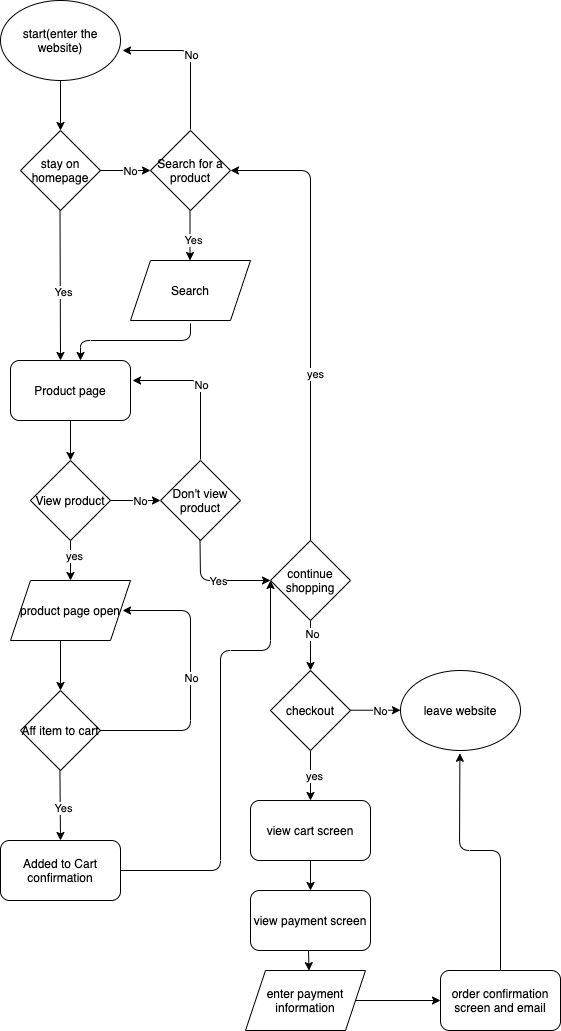

The diagram above was exported from draw.io. Its source (the exported page's mxGraphModel, read from the mxfile embedded in the PNG):
<mxGraphModel dx="1588" dy="1400" grid="1" gridSize="10" guides="1" tooltips="1" connect="1" arrows="1" fold="1" page="1" pageScale="1" pageWidth="850" pageHeight="1100" math="0" shadow="0">
  <root>
    <mxCell id="0" />
    <mxCell id="1" parent="0" />
    <mxCell id="2" value="start(enter the website)" style="ellipse;whiteSpace=wrap;html=1;" vertex="1" parent="1">
      <mxGeometry x="60" y="30" width="120" height="80" as="geometry" />
    </mxCell>
    <mxCell id="3" value="" style="endArrow=classic;html=1;exitX=0.5;exitY=1;exitDx=0;exitDy=0;" edge="1" parent="1" source="2">
      <mxGeometry width="50" height="50" relative="1" as="geometry">
        <mxPoint x="180" y="200" as="sourcePoint" />
        <mxPoint x="120" y="160" as="targetPoint" />
      </mxGeometry>
    </mxCell>
    <mxCell id="6" value="stay on homepage" style="rhombus;whiteSpace=wrap;html=1;" vertex="1" parent="1">
      <mxGeometry x="80" y="160" width="80" height="80" as="geometry" />
    </mxCell>
    <mxCell id="12" value="" style="endArrow=classic;html=1;exitX=0.5;exitY=1;exitDx=0;exitDy=0;" edge="1" parent="1">
      <mxGeometry width="50" height="50" relative="1" as="geometry">
        <mxPoint x="119.5" y="240" as="sourcePoint" />
        <mxPoint x="120" y="390" as="targetPoint" />
      </mxGeometry>
    </mxCell>
    <mxCell id="13" value="Yes" style="edgeLabel;html=1;align=center;verticalAlign=middle;resizable=0;points=[];" vertex="1" connectable="0" parent="12">
      <mxGeometry x="0.04" y="1" relative="1" as="geometry">
        <mxPoint as="offset" />
      </mxGeometry>
    </mxCell>
    <mxCell id="14" value="" style="endArrow=classic;html=1;exitX=0.5;exitY=1;exitDx=0;exitDy=0;" edge="1" parent="1">
      <mxGeometry width="50" height="50" relative="1" as="geometry">
        <mxPoint x="160" y="200" as="sourcePoint" />
        <mxPoint x="210" y="200" as="targetPoint" />
      </mxGeometry>
    </mxCell>
    <mxCell id="15" value="No" style="edgeLabel;html=1;align=center;verticalAlign=middle;resizable=0;points=[];" vertex="1" connectable="0" parent="14">
      <mxGeometry x="0.04" y="1" relative="1" as="geometry">
        <mxPoint as="offset" />
      </mxGeometry>
    </mxCell>
    <mxCell id="16" value="Search for a product" style="rhombus;whiteSpace=wrap;html=1;" vertex="1" parent="1">
      <mxGeometry x="210" y="160" width="80" height="80" as="geometry" />
    </mxCell>
    <mxCell id="18" value="" style="endArrow=classic;html=1;exitX=0.5;exitY=1;exitDx=0;exitDy=0;entryX=1.017;entryY=0.625;entryDx=0;entryDy=0;entryPerimeter=0;" edge="1" parent="1" target="2">
      <mxGeometry width="50" height="50" relative="1" as="geometry">
        <mxPoint x="250" y="159" as="sourcePoint" />
        <mxPoint x="300" y="159" as="targetPoint" />
        <Array as="points">
          <mxPoint x="250" y="80" />
        </Array>
      </mxGeometry>
    </mxCell>
    <mxCell id="19" value="No" style="edgeLabel;html=1;align=center;verticalAlign=middle;resizable=0;points=[];" vertex="1" connectable="0" parent="18">
      <mxGeometry x="0.04" y="1" relative="1" as="geometry">
        <mxPoint as="offset" />
      </mxGeometry>
    </mxCell>
    <mxCell id="20" value="" style="endArrow=classic;html=1;exitX=0.5;exitY=1;exitDx=0;exitDy=0;" edge="1" parent="1">
      <mxGeometry width="50" height="50" relative="1" as="geometry">
        <mxPoint x="249.5" y="240" as="sourcePoint" />
        <mxPoint x="249.5" y="290" as="targetPoint" />
      </mxGeometry>
    </mxCell>
    <mxCell id="21" value="Yes" style="edgeLabel;html=1;align=center;verticalAlign=middle;resizable=0;points=[];" vertex="1" connectable="0" parent="20">
      <mxGeometry x="0.04" y="1" relative="1" as="geometry">
        <mxPoint as="offset" />
      </mxGeometry>
    </mxCell>
    <mxCell id="22" value="Search" style="shape=parallelogram;perimeter=parallelogramPerimeter;whiteSpace=wrap;html=1;fixedSize=1;" vertex="1" parent="1">
      <mxGeometry x="190" y="290" width="120" height="60" as="geometry" />
    </mxCell>
    <mxCell id="23" value="" style="endArrow=classic;html=1;" edge="1" parent="1">
      <mxGeometry width="50" height="50" relative="1" as="geometry">
        <mxPoint x="250" y="353" as="sourcePoint" />
        <mxPoint x="140" y="390" as="targetPoint" />
        <Array as="points">
          <mxPoint x="250" y="370" />
          <mxPoint x="140" y="370" />
        </Array>
      </mxGeometry>
    </mxCell>
    <mxCell id="24" value="Product page" style="rounded=1;whiteSpace=wrap;html=1;" vertex="1" parent="1">
      <mxGeometry x="70" y="390" width="120" height="60" as="geometry" />
    </mxCell>
    <mxCell id="25" value="" style="endArrow=classic;html=1;exitX=0.5;exitY=1;exitDx=0;exitDy=0;" edge="1" parent="1" source="24">
      <mxGeometry width="50" height="50" relative="1" as="geometry">
        <mxPoint x="160" y="480" as="sourcePoint" />
        <mxPoint x="130" y="490" as="targetPoint" />
      </mxGeometry>
    </mxCell>
    <mxCell id="27" value="" style="endArrow=classic;html=1;exitX=0.5;exitY=1;exitDx=0;exitDy=0;" edge="1" parent="1">
      <mxGeometry width="50" height="50" relative="1" as="geometry">
        <mxPoint x="130" y="560" as="sourcePoint" />
        <mxPoint x="130" y="610" as="targetPoint" />
      </mxGeometry>
    </mxCell>
    <mxCell id="43" value="yes" style="edgeLabel;html=1;align=center;verticalAlign=middle;resizable=0;points=[];" vertex="1" connectable="0" parent="27">
      <mxGeometry y="2" relative="1" as="geometry">
        <mxPoint as="offset" />
      </mxGeometry>
    </mxCell>
    <mxCell id="28" value="product page open" style="shape=parallelogram;perimeter=parallelogramPerimeter;whiteSpace=wrap;html=1;fixedSize=1;" vertex="1" parent="1">
      <mxGeometry x="70" y="610" width="120" height="60" as="geometry" />
    </mxCell>
    <mxCell id="29" value="" style="endArrow=classic;html=1;exitX=0.5;exitY=1;exitDx=0;exitDy=0;" edge="1" parent="1">
      <mxGeometry width="50" height="50" relative="1" as="geometry">
        <mxPoint x="120" y="670" as="sourcePoint" />
        <mxPoint x="120" y="720" as="targetPoint" />
      </mxGeometry>
    </mxCell>
    <mxCell id="30" value="Aff item to cart" style="rhombus;whiteSpace=wrap;html=1;" vertex="1" parent="1">
      <mxGeometry x="80" y="720" width="80" height="80" as="geometry" />
    </mxCell>
    <mxCell id="31" value="" style="endArrow=classic;html=1;exitX=0.5;exitY=1;exitDx=0;exitDy=0;" edge="1" parent="1">
      <mxGeometry width="50" height="50" relative="1" as="geometry">
        <mxPoint x="119.41" y="800" as="sourcePoint" />
        <mxPoint x="120" y="870" as="targetPoint" />
      </mxGeometry>
    </mxCell>
    <mxCell id="32" value="Yes" style="edgeLabel;html=1;align=center;verticalAlign=middle;resizable=0;points=[];" vertex="1" connectable="0" parent="31">
      <mxGeometry x="0.04" y="1" relative="1" as="geometry">
        <mxPoint as="offset" />
      </mxGeometry>
    </mxCell>
    <mxCell id="36" value="" style="endArrow=classic;html=1;exitX=1;exitY=0.5;exitDx=0;exitDy=0;entryX=1.017;entryY=0.625;entryDx=0;entryDy=0;entryPerimeter=0;" edge="1" parent="1" source="30">
      <mxGeometry width="50" height="50" relative="1" as="geometry">
        <mxPoint x="250" y="719" as="sourcePoint" />
        <mxPoint x="182.03999999999996" y="640" as="targetPoint" />
        <Array as="points">
          <mxPoint x="250" y="760" />
          <mxPoint x="250" y="640" />
        </Array>
      </mxGeometry>
    </mxCell>
    <mxCell id="37" value="No" style="edgeLabel;html=1;align=center;verticalAlign=middle;resizable=0;points=[];" vertex="1" connectable="0" parent="36">
      <mxGeometry x="0.04" y="1" relative="1" as="geometry">
        <mxPoint as="offset" />
      </mxGeometry>
    </mxCell>
    <mxCell id="40" value="Added to Cart confirmation" style="rounded=1;whiteSpace=wrap;html=1;" vertex="1" parent="1">
      <mxGeometry x="60" y="870" width="120" height="60" as="geometry" />
    </mxCell>
    <mxCell id="41" value="View product" style="rhombus;whiteSpace=wrap;html=1;" vertex="1" parent="1">
      <mxGeometry x="90" y="490" width="80" height="80" as="geometry" />
    </mxCell>
    <mxCell id="44" value="" style="endArrow=classic;html=1;exitX=0.5;exitY=1;exitDx=0;exitDy=0;" edge="1" parent="1">
      <mxGeometry width="50" height="50" relative="1" as="geometry">
        <mxPoint x="170" y="530" as="sourcePoint" />
        <mxPoint x="220" y="530" as="targetPoint" />
      </mxGeometry>
    </mxCell>
    <mxCell id="45" value="No" style="edgeLabel;html=1;align=center;verticalAlign=middle;resizable=0;points=[];" vertex="1" connectable="0" parent="44">
      <mxGeometry x="0.04" y="1" relative="1" as="geometry">
        <mxPoint as="offset" />
      </mxGeometry>
    </mxCell>
    <mxCell id="46" value="Don't view product" style="rhombus;whiteSpace=wrap;html=1;" vertex="1" parent="1">
      <mxGeometry x="220" y="490" width="80" height="80" as="geometry" />
    </mxCell>
    <mxCell id="47" value="" style="endArrow=classic;html=1;exitX=0.5;exitY=1;exitDx=0;exitDy=0;entryX=1.017;entryY=0.625;entryDx=0;entryDy=0;entryPerimeter=0;" edge="1" parent="1">
      <mxGeometry width="50" height="50" relative="1" as="geometry">
        <mxPoint x="260" y="489" as="sourcePoint" />
        <mxPoint x="192.03999999999996" y="410" as="targetPoint" />
        <Array as="points">
          <mxPoint x="260" y="410" />
        </Array>
      </mxGeometry>
    </mxCell>
    <mxCell id="48" value="No" style="edgeLabel;html=1;align=center;verticalAlign=middle;resizable=0;points=[];" vertex="1" connectable="0" parent="47">
      <mxGeometry x="0.04" y="1" relative="1" as="geometry">
        <mxPoint as="offset" />
      </mxGeometry>
    </mxCell>
    <mxCell id="49" value="" style="endArrow=classic;html=1;exitX=0.5;exitY=1;exitDx=0;exitDy=0;entryX=0;entryY=0.5;entryDx=0;entryDy=0;" edge="1" parent="1" target="54">
      <mxGeometry width="50" height="50" relative="1" as="geometry">
        <mxPoint x="259.5" y="570" as="sourcePoint" />
        <mxPoint x="320" y="600" as="targetPoint" />
        <Array as="points">
          <mxPoint x="260" y="610" />
        </Array>
      </mxGeometry>
    </mxCell>
    <mxCell id="50" value="Yes" style="edgeLabel;html=1;align=center;verticalAlign=middle;resizable=0;points=[];" vertex="1" connectable="0" parent="49">
      <mxGeometry x="0.04" y="1" relative="1" as="geometry">
        <mxPoint as="offset" />
      </mxGeometry>
    </mxCell>
    <mxCell id="52" value="" style="endArrow=classic;html=1;exitX=0.5;exitY=0;exitDx=0;exitDy=0;entryX=1;entryY=0.5;entryDx=0;entryDy=0;" edge="1" parent="1" target="16">
      <mxGeometry width="50" height="50" relative="1" as="geometry">
        <mxPoint x="370" y="570" as="sourcePoint" />
        <mxPoint x="360" y="190" as="targetPoint" />
        <Array as="points">
          <mxPoint x="370" y="200" />
        </Array>
      </mxGeometry>
    </mxCell>
    <mxCell id="53" value="yes" style="edgeLabel;html=1;align=center;verticalAlign=middle;resizable=0;points=[];" vertex="1" connectable="0" parent="52">
      <mxGeometry x="-0.2533" y="-3" relative="1" as="geometry">
        <mxPoint as="offset" />
      </mxGeometry>
    </mxCell>
    <mxCell id="54" value="continue shopping" style="rhombus;whiteSpace=wrap;html=1;" vertex="1" parent="1">
      <mxGeometry x="330" y="570" width="80" height="80" as="geometry" />
    </mxCell>
    <mxCell id="55" value="" style="endArrow=classic;html=1;exitX=0.5;exitY=1;exitDx=0;exitDy=0;" edge="1" parent="1" source="54">
      <mxGeometry width="50" height="50" relative="1" as="geometry">
        <mxPoint x="380" y="660" as="sourcePoint" />
        <mxPoint x="370" y="700" as="targetPoint" />
      </mxGeometry>
    </mxCell>
    <mxCell id="74" value="No" style="edgeLabel;html=1;align=center;verticalAlign=middle;resizable=0;points=[];" vertex="1" connectable="0" parent="55">
      <mxGeometry x="-0.4533" relative="1" as="geometry">
        <mxPoint as="offset" />
      </mxGeometry>
    </mxCell>
    <mxCell id="56" value="checkout" style="rhombus;whiteSpace=wrap;html=1;" vertex="1" parent="1">
      <mxGeometry x="330" y="700" width="80" height="80" as="geometry" />
    </mxCell>
    <mxCell id="58" value="" style="endArrow=classic;html=1;exitX=0.5;exitY=1;exitDx=0;exitDy=0;" edge="1" parent="1">
      <mxGeometry width="50" height="50" relative="1" as="geometry">
        <mxPoint x="370" y="780" as="sourcePoint" />
        <mxPoint x="370" y="830" as="targetPoint" />
      </mxGeometry>
    </mxCell>
    <mxCell id="59" value="yes" style="edgeLabel;html=1;align=center;verticalAlign=middle;resizable=0;points=[];" vertex="1" connectable="0" parent="58">
      <mxGeometry y="2" relative="1" as="geometry">
        <mxPoint as="offset" />
      </mxGeometry>
    </mxCell>
    <mxCell id="60" value="" style="endArrow=classic;html=1;exitX=0.5;exitY=1;exitDx=0;exitDy=0;" edge="1" parent="1">
      <mxGeometry width="50" height="50" relative="1" as="geometry">
        <mxPoint x="410" y="739.71" as="sourcePoint" />
        <mxPoint x="460" y="739.71" as="targetPoint" />
      </mxGeometry>
    </mxCell>
    <mxCell id="61" value="No" style="edgeLabel;html=1;align=center;verticalAlign=middle;resizable=0;points=[];" vertex="1" connectable="0" parent="60">
      <mxGeometry x="0.04" y="1" relative="1" as="geometry">
        <mxPoint as="offset" />
      </mxGeometry>
    </mxCell>
    <mxCell id="62" value="leave website" style="ellipse;whiteSpace=wrap;html=1;" vertex="1" parent="1">
      <mxGeometry x="460" y="700" width="120" height="80" as="geometry" />
    </mxCell>
    <mxCell id="63" value="view cart screen" style="rounded=1;whiteSpace=wrap;html=1;" vertex="1" parent="1">
      <mxGeometry x="310" y="830" width="120" height="60" as="geometry" />
    </mxCell>
    <mxCell id="64" value="" style="endArrow=classic;html=1;exitX=0.5;exitY=1;exitDx=0;exitDy=0;" edge="1" parent="1" source="63">
      <mxGeometry width="50" height="50" relative="1" as="geometry">
        <mxPoint x="310" y="890" as="sourcePoint" />
        <mxPoint x="370" y="920" as="targetPoint" />
      </mxGeometry>
    </mxCell>
    <mxCell id="65" value="view payment screen" style="rounded=1;whiteSpace=wrap;html=1;" vertex="1" parent="1">
      <mxGeometry x="310" y="920" width="120" height="60" as="geometry" />
    </mxCell>
    <mxCell id="66" value="enter payment information" style="shape=parallelogram;perimeter=parallelogramPerimeter;whiteSpace=wrap;html=1;fixedSize=1;" vertex="1" parent="1">
      <mxGeometry x="305" y="1000" width="120" height="60" as="geometry" />
    </mxCell>
    <mxCell id="69" value="" style="endArrow=classic;html=1;entryX=0.529;entryY=0.002;entryDx=0;entryDy=0;entryPerimeter=0;" edge="1" parent="1" target="66">
      <mxGeometry width="50" height="50" relative="1" as="geometry">
        <mxPoint x="368" y="980" as="sourcePoint" />
        <mxPoint x="380" y="930" as="targetPoint" />
      </mxGeometry>
    </mxCell>
    <mxCell id="70" value="" style="endArrow=classic;html=1;exitX=1;exitY=0.5;exitDx=0;exitDy=0;" edge="1" parent="1" source="66">
      <mxGeometry width="50" height="50" relative="1" as="geometry">
        <mxPoint x="440" y="1040" as="sourcePoint" />
        <mxPoint x="500" y="1030" as="targetPoint" />
      </mxGeometry>
    </mxCell>
    <mxCell id="71" value="order confirmation screen and email" style="rounded=1;whiteSpace=wrap;html=1;" vertex="1" parent="1">
      <mxGeometry x="500" y="1000" width="120" height="60" as="geometry" />
    </mxCell>
    <mxCell id="72" value="" style="endArrow=classic;html=1;exitX=0.5;exitY=0;exitDx=0;exitDy=0;entryX=0.495;entryY=1.035;entryDx=0;entryDy=0;entryPerimeter=0;" edge="1" parent="1" source="71" target="62">
      <mxGeometry width="50" height="50" relative="1" as="geometry">
        <mxPoint x="560" y="1080" as="sourcePoint" />
        <mxPoint x="610" y="1030" as="targetPoint" />
        <Array as="points">
          <mxPoint x="560" y="880" />
          <mxPoint x="519" y="880" />
        </Array>
      </mxGeometry>
    </mxCell>
    <mxCell id="75" value="" style="endArrow=classic;html=1;exitX=1;exitY=0.5;exitDx=0;exitDy=0;entryX=0;entryY=0.5;entryDx=0;entryDy=0;" edge="1" parent="1" source="40" target="54">
      <mxGeometry width="50" height="50" relative="1" as="geometry">
        <mxPoint x="190" y="730" as="sourcePoint" />
        <mxPoint x="240" y="680" as="targetPoint" />
        <Array as="points">
          <mxPoint x="280" y="900" />
          <mxPoint x="280" y="680" />
          <mxPoint x="330" y="680" />
        </Array>
      </mxGeometry>
    </mxCell>
  </root>
</mxGraphModel>